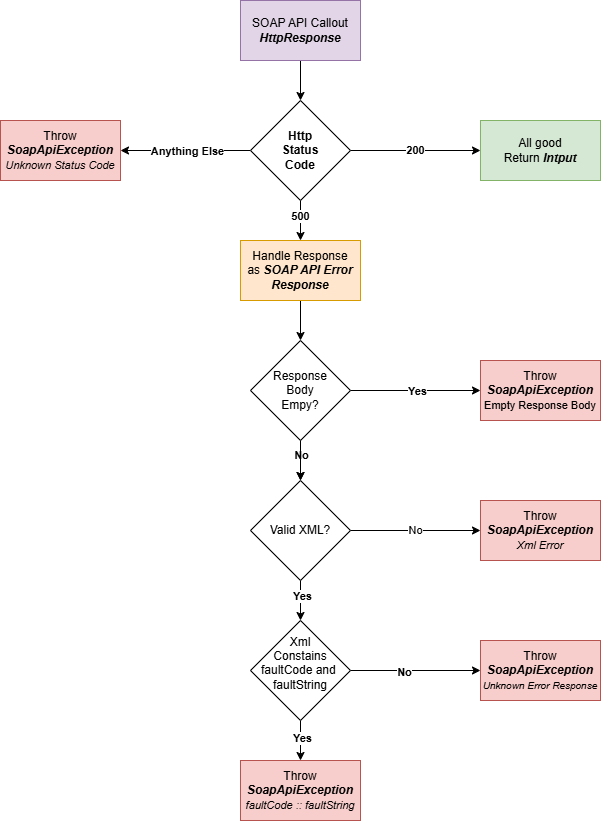

The diagram above was exported from draw.io. Its source (the exported page's mxGraphModel, read from the mxfile embedded in the PNG):
<mxGraphModel dx="537" dy="810" grid="1" gridSize="10" guides="1" tooltips="1" connect="1" arrows="1" fold="1" page="1" pageScale="1" pageWidth="850" pageHeight="1100" math="0" shadow="0">
  <root>
    <mxCell id="0" />
    <mxCell id="1" parent="0" />
    <mxCell id="IHCbU-mWGYOHmURuwbtl-3" value="&lt;b&gt;200&lt;/b&gt;" style="edgeStyle=orthogonalEdgeStyle;rounded=0;orthogonalLoop=1;jettySize=auto;html=1;exitX=1;exitY=0.5;exitDx=0;exitDy=0;entryX=0;entryY=0.5;entryDx=0;entryDy=0;" edge="1" parent="1" source="IHCbU-mWGYOHmURuwbtl-23" target="IHCbU-mWGYOHmURuwbtl-2">
      <mxGeometry relative="1" as="geometry">
        <mxPoint as="offset" />
      </mxGeometry>
    </mxCell>
    <mxCell id="IHCbU-mWGYOHmURuwbtl-5" value="&lt;b&gt;500&lt;/b&gt;" style="edgeStyle=orthogonalEdgeStyle;rounded=0;orthogonalLoop=1;jettySize=auto;html=1;exitX=0.5;exitY=1;exitDx=0;exitDy=0;entryX=0.5;entryY=0;entryDx=0;entryDy=0;" edge="1" parent="1" source="IHCbU-mWGYOHmURuwbtl-23" target="IHCbU-mWGYOHmURuwbtl-4">
      <mxGeometry x="-0.2" relative="1" as="geometry">
        <mxPoint as="offset" />
      </mxGeometry>
    </mxCell>
    <mxCell id="IHCbU-mWGYOHmURuwbtl-8" style="edgeStyle=orthogonalEdgeStyle;rounded=0;orthogonalLoop=1;jettySize=auto;html=1;exitX=0;exitY=0.5;exitDx=0;exitDy=0;entryX=1;entryY=0.5;entryDx=0;entryDy=0;" edge="1" parent="1" source="IHCbU-mWGYOHmURuwbtl-23" target="IHCbU-mWGYOHmURuwbtl-6">
      <mxGeometry relative="1" as="geometry" />
    </mxCell>
    <mxCell id="IHCbU-mWGYOHmURuwbtl-9" value="&lt;b&gt;Anything Else&lt;/b&gt;" style="edgeLabel;html=1;align=center;verticalAlign=middle;resizable=0;points=[];" vertex="1" connectable="0" parent="IHCbU-mWGYOHmURuwbtl-8">
      <mxGeometry x="0.0533" y="-1" relative="1" as="geometry">
        <mxPoint x="4" y="1" as="offset" />
      </mxGeometry>
    </mxCell>
    <mxCell id="IHCbU-mWGYOHmURuwbtl-24" style="edgeStyle=orthogonalEdgeStyle;rounded=0;orthogonalLoop=1;jettySize=auto;html=1;exitX=0.5;exitY=1;exitDx=0;exitDy=0;entryX=0.5;entryY=0;entryDx=0;entryDy=0;" edge="1" parent="1" source="IHCbU-mWGYOHmURuwbtl-1" target="IHCbU-mWGYOHmURuwbtl-23">
      <mxGeometry relative="1" as="geometry" />
    </mxCell>
    <mxCell id="IHCbU-mWGYOHmURuwbtl-1" value="SOAP API Callout &lt;i&gt;&lt;b&gt;HttpResponse&lt;/b&gt;&lt;/i&gt;" style="rounded=0;whiteSpace=wrap;html=1;fillColor=#e1d5e7;strokeColor=#9673a6;" vertex="1" parent="1">
      <mxGeometry x="360" y="40" width="120" height="60" as="geometry" />
    </mxCell>
    <mxCell id="IHCbU-mWGYOHmURuwbtl-2" value="All good&lt;div&gt;Return &lt;i&gt;&lt;b&gt;Intput&lt;/b&gt;&lt;/i&gt;&lt;/div&gt;" style="rounded=0;whiteSpace=wrap;html=1;fillColor=#d5e8d4;strokeColor=#82b366;" vertex="1" parent="1">
      <mxGeometry x="600" y="160" width="120" height="60" as="geometry" />
    </mxCell>
    <mxCell id="IHCbU-mWGYOHmURuwbtl-13" style="edgeStyle=orthogonalEdgeStyle;rounded=0;orthogonalLoop=1;jettySize=auto;html=1;exitX=1;exitY=0.5;exitDx=0;exitDy=0;entryX=0;entryY=0.5;entryDx=0;entryDy=0;" edge="1" parent="1" source="IHCbU-mWGYOHmURuwbtl-33" target="IHCbU-mWGYOHmURuwbtl-15">
      <mxGeometry relative="1" as="geometry">
        <mxPoint x="688" y="440" as="targetPoint" />
      </mxGeometry>
    </mxCell>
    <mxCell id="IHCbU-mWGYOHmURuwbtl-14" value="&lt;b&gt;Yes&lt;/b&gt;" style="edgeLabel;html=1;align=center;verticalAlign=middle;resizable=0;points=[];" vertex="1" connectable="0" parent="IHCbU-mWGYOHmURuwbtl-13">
      <mxGeometry x="0.2681" y="1" relative="1" as="geometry">
        <mxPoint x="-16" y="1" as="offset" />
      </mxGeometry>
    </mxCell>
    <mxCell id="IHCbU-mWGYOHmURuwbtl-34" style="edgeStyle=orthogonalEdgeStyle;rounded=0;orthogonalLoop=1;jettySize=auto;html=1;exitX=0.5;exitY=1;exitDx=0;exitDy=0;entryX=0.5;entryY=0;entryDx=0;entryDy=0;" edge="1" parent="1" source="IHCbU-mWGYOHmURuwbtl-4" target="IHCbU-mWGYOHmURuwbtl-33">
      <mxGeometry relative="1" as="geometry" />
    </mxCell>
    <mxCell id="IHCbU-mWGYOHmURuwbtl-4" value="Handle Response&lt;div&gt;as &lt;b style=&quot;&quot;&gt;&lt;i&gt;SOAP API Error Response&lt;/i&gt;&lt;/b&gt;&lt;/div&gt;" style="rounded=0;whiteSpace=wrap;html=1;fillColor=#ffe6cc;strokeColor=#d79b00;" vertex="1" parent="1">
      <mxGeometry x="360" y="280" width="120" height="60" as="geometry" />
    </mxCell>
    <mxCell id="IHCbU-mWGYOHmURuwbtl-6" value="Throw&lt;br&gt;&lt;i style=&quot;&quot;&gt;&lt;b&gt;SoapApiException&lt;/b&gt;&lt;br&gt;&lt;font style=&quot;font-size: 11px;&quot;&gt;Unknown Status Code&lt;/font&gt;&lt;/i&gt;" style="rounded=0;whiteSpace=wrap;html=1;fillColor=#f8cecc;strokeColor=#b85450;" vertex="1" parent="1">
      <mxGeometry x="120" y="160" width="120" height="60" as="geometry" />
    </mxCell>
    <mxCell id="IHCbU-mWGYOHmURuwbtl-15" value="Throw&lt;br&gt;&lt;i style=&quot;font-weight: bold;&quot;&gt;SoapApiException&lt;/i&gt;&lt;br&gt;&lt;font style=&quot;font-size: 11px;&quot;&gt;Empty Response Body&lt;/font&gt;" style="rounded=0;whiteSpace=wrap;html=1;fillColor=#f8cecc;strokeColor=#b85450;" vertex="1" parent="1">
      <mxGeometry x="600" y="400" width="120" height="60" as="geometry" />
    </mxCell>
    <mxCell id="IHCbU-mWGYOHmURuwbtl-22" value="No" style="edgeStyle=orthogonalEdgeStyle;rounded=0;orthogonalLoop=1;jettySize=auto;html=1;exitX=1;exitY=0.5;exitDx=0;exitDy=0;entryX=0;entryY=0.5;entryDx=0;entryDy=0;" edge="1" parent="1" source="IHCbU-mWGYOHmURuwbtl-20" target="IHCbU-mWGYOHmURuwbtl-21">
      <mxGeometry relative="1" as="geometry" />
    </mxCell>
    <mxCell id="IHCbU-mWGYOHmURuwbtl-40" style="edgeStyle=orthogonalEdgeStyle;rounded=0;orthogonalLoop=1;jettySize=auto;html=1;exitX=0.5;exitY=1;exitDx=0;exitDy=0;entryX=0.5;entryY=0;entryDx=0;entryDy=0;" edge="1" parent="1" source="IHCbU-mWGYOHmURuwbtl-20" target="IHCbU-mWGYOHmURuwbtl-39">
      <mxGeometry relative="1" as="geometry" />
    </mxCell>
    <mxCell id="IHCbU-mWGYOHmURuwbtl-41" value="&lt;b&gt;Yes&lt;/b&gt;" style="edgeLabel;html=1;align=center;verticalAlign=middle;resizable=0;points=[];" vertex="1" connectable="0" parent="IHCbU-mWGYOHmURuwbtl-40">
      <mxGeometry x="-0.26" y="1" relative="1" as="geometry">
        <mxPoint as="offset" />
      </mxGeometry>
    </mxCell>
    <mxCell id="IHCbU-mWGYOHmURuwbtl-20" value="Valid XML?" style="rhombus;whiteSpace=wrap;html=1;" vertex="1" parent="1">
      <mxGeometry x="370" y="520" width="100" height="100" as="geometry" />
    </mxCell>
    <mxCell id="IHCbU-mWGYOHmURuwbtl-21" value="Throw&lt;br&gt;&lt;i style=&quot;font-weight: bold;&quot;&gt;SoapApiException&lt;/i&gt;&lt;br&gt;&lt;font style=&quot;font-size: 11px;&quot;&gt;&lt;i&gt;Xml Error&lt;/i&gt;&lt;/font&gt;" style="rounded=0;whiteSpace=wrap;html=1;fillColor=#f8cecc;strokeColor=#b85450;" vertex="1" parent="1">
      <mxGeometry x="600" y="540" width="120" height="60" as="geometry" />
    </mxCell>
    <mxCell id="IHCbU-mWGYOHmURuwbtl-23" value="&lt;b&gt;Http&lt;/b&gt;&lt;div&gt;&lt;b&gt;Status&lt;/b&gt;&lt;div&gt;&lt;b&gt;Code&lt;/b&gt;&lt;/div&gt;&lt;/div&gt;" style="rhombus;whiteSpace=wrap;html=1;" vertex="1" parent="1">
      <mxGeometry x="370" y="140" width="100" height="100" as="geometry" />
    </mxCell>
    <mxCell id="IHCbU-mWGYOHmURuwbtl-35" style="edgeStyle=orthogonalEdgeStyle;rounded=0;orthogonalLoop=1;jettySize=auto;html=1;exitX=0.5;exitY=1;exitDx=0;exitDy=0;entryX=0.5;entryY=0;entryDx=0;entryDy=0;" edge="1" parent="1" source="IHCbU-mWGYOHmURuwbtl-33" target="IHCbU-mWGYOHmURuwbtl-20">
      <mxGeometry relative="1" as="geometry" />
    </mxCell>
    <mxCell id="IHCbU-mWGYOHmURuwbtl-36" value="&lt;b&gt;No&lt;/b&gt;" style="edgeLabel;html=1;align=center;verticalAlign=middle;resizable=0;points=[];" vertex="1" connectable="0" parent="IHCbU-mWGYOHmURuwbtl-35">
      <mxGeometry x="-0.32" y="1" relative="1" as="geometry">
        <mxPoint x="-1" as="offset" />
      </mxGeometry>
    </mxCell>
    <mxCell id="IHCbU-mWGYOHmURuwbtl-37" value="" style="edgeStyle=orthogonalEdgeStyle;rounded=0;orthogonalLoop=1;jettySize=auto;html=1;" edge="1" parent="1" source="IHCbU-mWGYOHmURuwbtl-33" target="IHCbU-mWGYOHmURuwbtl-20">
      <mxGeometry relative="1" as="geometry" />
    </mxCell>
    <mxCell id="IHCbU-mWGYOHmURuwbtl-33" value="Response&lt;div&gt;Body&lt;div&gt;Empy?&lt;/div&gt;&lt;/div&gt;" style="rhombus;whiteSpace=wrap;html=1;" vertex="1" parent="1">
      <mxGeometry x="370" y="380" width="100" height="100" as="geometry" />
    </mxCell>
    <mxCell id="IHCbU-mWGYOHmURuwbtl-45" style="edgeStyle=orthogonalEdgeStyle;rounded=0;orthogonalLoop=1;jettySize=auto;html=1;exitX=1;exitY=0.5;exitDx=0;exitDy=0;entryX=0;entryY=0.5;entryDx=0;entryDy=0;" edge="1" parent="1" source="IHCbU-mWGYOHmURuwbtl-39" target="IHCbU-mWGYOHmURuwbtl-44">
      <mxGeometry relative="1" as="geometry" />
    </mxCell>
    <mxCell id="IHCbU-mWGYOHmURuwbtl-48" value="&lt;b&gt;No&lt;/b&gt;" style="edgeLabel;html=1;align=center;verticalAlign=middle;resizable=0;points=[];" vertex="1" connectable="0" parent="IHCbU-mWGYOHmURuwbtl-45">
      <mxGeometry x="-0.1846" y="-1" relative="1" as="geometry">
        <mxPoint as="offset" />
      </mxGeometry>
    </mxCell>
    <mxCell id="IHCbU-mWGYOHmURuwbtl-47" style="edgeStyle=orthogonalEdgeStyle;rounded=0;orthogonalLoop=1;jettySize=auto;html=1;exitX=0.5;exitY=1;exitDx=0;exitDy=0;entryX=0.5;entryY=0;entryDx=0;entryDy=0;" edge="1" parent="1" source="IHCbU-mWGYOHmURuwbtl-39" target="IHCbU-mWGYOHmURuwbtl-46">
      <mxGeometry relative="1" as="geometry" />
    </mxCell>
    <mxCell id="IHCbU-mWGYOHmURuwbtl-49" value="&lt;b&gt;Yes&lt;/b&gt;" style="edgeLabel;html=1;align=center;verticalAlign=middle;resizable=0;points=[];" vertex="1" connectable="0" parent="IHCbU-mWGYOHmURuwbtl-47">
      <mxGeometry x="-0.16" y="1" relative="1" as="geometry">
        <mxPoint as="offset" />
      </mxGeometry>
    </mxCell>
    <mxCell id="IHCbU-mWGYOHmURuwbtl-39" value="Xml&lt;br&gt;Constains&lt;br&gt;faultCode and&amp;nbsp;&lt;br&gt;faultString&lt;br&gt;&lt;div&gt;&lt;br&gt;&lt;/div&gt;" style="rhombus;whiteSpace=wrap;html=1;" vertex="1" parent="1">
      <mxGeometry x="370" y="660" width="100" height="100" as="geometry" />
    </mxCell>
    <mxCell id="IHCbU-mWGYOHmURuwbtl-44" value="Throw&lt;br&gt;&lt;i style=&quot;font-weight: bold;&quot;&gt;SoapApiException&lt;/i&gt;&lt;br&gt;&lt;font size=&quot;1&quot; style=&quot;&quot;&gt;&lt;i style=&quot;&quot;&gt;Unknown Error Response&lt;/i&gt;&lt;/font&gt;" style="rounded=0;whiteSpace=wrap;html=1;fillColor=#f8cecc;strokeColor=#b85450;" vertex="1" parent="1">
      <mxGeometry x="600" y="680" width="120" height="60" as="geometry" />
    </mxCell>
    <mxCell id="IHCbU-mWGYOHmURuwbtl-46" value="Throw&lt;br&gt;&lt;i style=&quot;font-weight: bold;&quot;&gt;SoapApiException&lt;/i&gt;&lt;br&gt;&lt;i style=&quot;&quot;&gt;&lt;font style=&quot;font-size: 11px;&quot;&gt;faultCode :: faultString&lt;/font&gt;&lt;/i&gt;" style="rounded=0;whiteSpace=wrap;html=1;fillColor=#f8cecc;strokeColor=#b85450;" vertex="1" parent="1">
      <mxGeometry x="360" y="800" width="120" height="60" as="geometry" />
    </mxCell>
  </root>
</mxGraphModel>